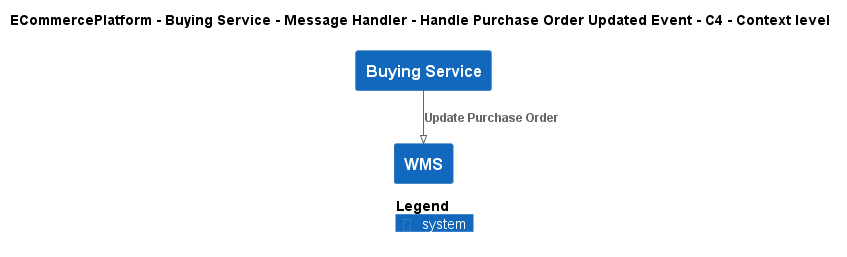

The diagram above was rendered by PlantUML. Its source (embedded in the PNG):
@startuml
!pragma layout smetana
!include ..\..\..\..\..\..\..\.c4s\C4_Context.puml

AddElementTag("c4interflow:lifecycle:new", $bgColor=green, $fontColor=#ffffff, $borderColor=green, $shadowing="False")
AddElementTag("c4interflow:lifecycle:changed", $bgColor=orange, $fontColor=#ffffff, $borderColor=orange, $shadowing="False")
AddElementTag("c4interflow:lifecycle:removed", $bgColor=red, $fontColor=#ffffff, $borderColor=red, $shadowing="False")

AddRelTag("c4interflow:lifecycle:new", $textColor=green, $lineColor=green)
AddRelTag("c4interflow:lifecycle:changed", $textColor=orange, $lineColor=orange)
AddRelTag("c4interflow:lifecycle:removed", $textColor=red, $lineColor=red)

SHOW_PERSON_PORTRAIT()
LAYOUT_TOP_DOWN()

skinparam linetype polyline

title ECommercePlatform - Buying Service - Message Handler - Handle Purchase Order Updated Event - C4 - Context level

System(ECommercePlatform.SoftwareSystems.BuyingService, "Buying Service", "")
System(ECommercePlatform.SoftwareSystems.WMS, "WMS", "")

Rel(ECommercePlatform.SoftwareSystems.BuyingService, ECommercePlatform.SoftwareSystems.WMS, "Update Purchase Order")


SHOW_LEGEND()
@enduml